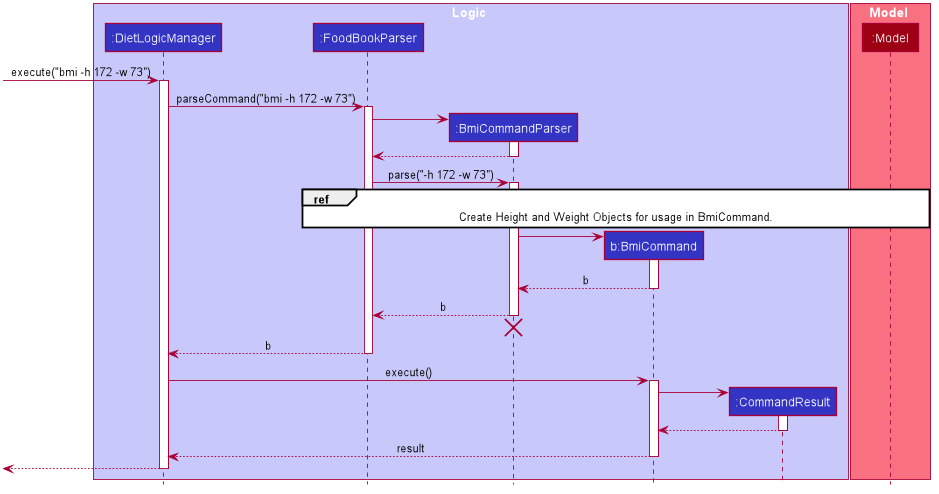

The diagram above was rendered by PlantUML. Its source (embedded in the PNG):
@startuml









skinparam BackgroundColor #FFFFFFF

skinparam Shadowing false

skinparam Class {
    FontColor #FFFFFF
    BorderThickness 1
    BorderColor #FFFFFF
    StereotypeFontColor #FFFFFF
    FontName Arial
}

skinparam Actor {
    BorderColor #000000
    Color #000000
    FontName Arial
}

skinparam Sequence {
    MessageAlign center
    BoxFontSize 15
    BoxPadding 0
    BoxFontColor #FFFFFF
    FontName Arial
}

skinparam Participant {
    FontColor #FFFFFFF
    Padding 20
}

skinparam MinClassWidth 50
skinparam ParticipantPadding 10
skinparam Shadowing false
skinparam DefaultTextAlignment center
skinparam packageStyle Rectangle

hide footbox
hide members
hide circle

box Logic #C8C8FA
participant ":DietLogicManager" as LogicManager #3333C4
participant ":FoodBookParser" as FoodBookParser #3333C4
participant ":BmiCommandParser" as BmiCommandParser #3333C4
participant "b:BmiCommand" as BmiCommand #3333C4
participant ":CommandResult" as CommandResult #3333C4
end box

box Model #F97181
participant ":Model" as Model #9D0012
end box

[-> LogicManager : execute("bmi -h 172 -w 73")
activate LogicManager

LogicManager -> FoodBookParser : parseCommand("bmi -h 172 -w 73")
activate FoodBookParser

create BmiCommandParser
FoodBookParser -> BmiCommandParser
activate BmiCommandParser

BmiCommandParser --> FoodBookParser
deactivate BmiCommandParser

FoodBookParser -> BmiCommandParser : parse("-h 172 -w 73")
activate BmiCommandParser

ref over FoodBookParser, Model : Create Height and Weight Objects for usage in BmiCommand.

create BmiCommand
BmiCommandParser -> BmiCommand
activate BmiCommand

BmiCommand --> BmiCommandParser : b
deactivate BmiCommand

BmiCommandParser --> FoodBookParser : b
deactivate BmiCommandParser
BmiCommandParser -[hidden]-> FoodBookParser
destroy BmiCommandParser

FoodBookParser --> LogicManager : b
deactivate FoodBookParser

LogicManager -> BmiCommand : execute()
activate BmiCommand

create CommandResult
BmiCommand -> CommandResult
activate CommandResult

CommandResult --> BmiCommand
deactivate CommandResult

BmiCommand --> LogicManager : result
deactivate BmiCommand

[<--LogicManager
deactivate LogicManager
@enduml